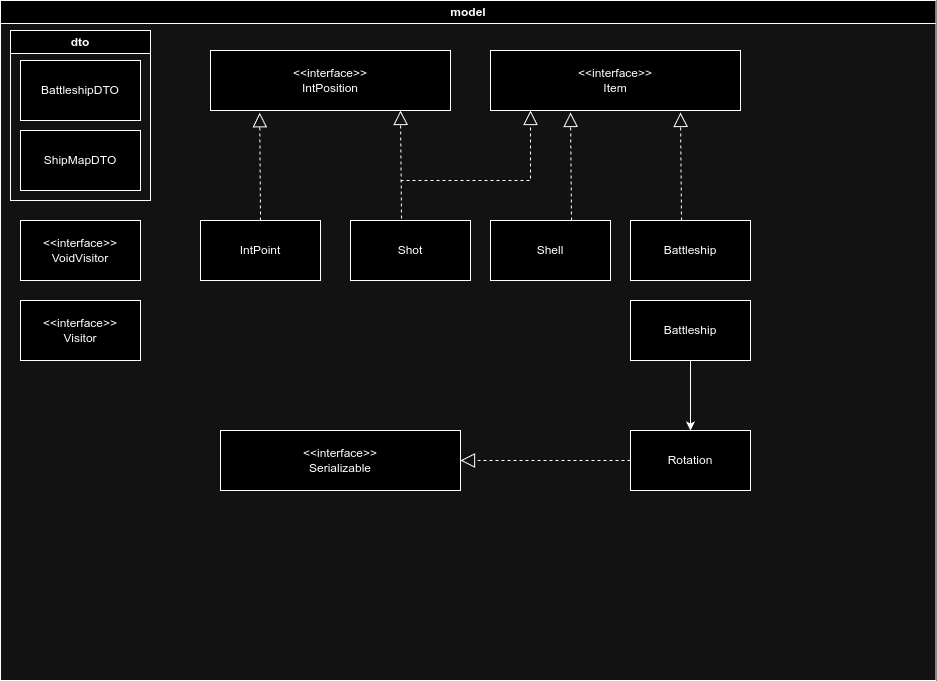

The diagram above was exported from draw.io. Its source (the exported page's mxGraphModel, read from the mxfile embedded in the PNG):
<mxGraphModel dx="2066" dy="1144" grid="1" gridSize="10" guides="1" tooltips="1" connect="1" arrows="1" fold="1" page="1" pageScale="1" pageWidth="850" pageHeight="1100" math="0" shadow="0">
  <root>
    <mxCell id="0" />
    <mxCell id="1" parent="0" />
    <mxCell id="aDlxI1AJLhMsBvxt54Mo-36" value="model" style="swimlane;whiteSpace=wrap" vertex="1" parent="1">
      <mxGeometry x="510" y="80" width="935.5" height="680" as="geometry" />
    </mxCell>
    <mxCell id="aDlxI1AJLhMsBvxt54Mo-111" value="" style="edgeStyle=orthogonalEdgeStyle;rounded=0;orthogonalLoop=1;jettySize=auto;html=1;" edge="1" parent="aDlxI1AJLhMsBvxt54Mo-36" target="aDlxI1AJLhMsBvxt54Mo-43">
      <mxGeometry relative="1" as="geometry">
        <mxPoint x="275.5" y="357.02857142857147" as="sourcePoint" />
      </mxGeometry>
    </mxCell>
    <mxCell id="aDlxI1AJLhMsBvxt54Mo-55" value="" style="endArrow=classic;html=1;rounded=0;exitX=0.285;exitY=0.94;exitDx=0;exitDy=0;entryX=0.5;entryY=0;entryDx=0;entryDy=0;exitPerimeter=0;" edge="1" parent="aDlxI1AJLhMsBvxt54Mo-36" target="aDlxI1AJLhMsBvxt54Mo-56">
      <mxGeometry width="50" height="50" relative="1" as="geometry">
        <mxPoint x="683.4450000000002" y="387.1200000000001" as="sourcePoint" />
        <mxPoint x="678" y="482" as="targetPoint" />
      </mxGeometry>
    </mxCell>
    <mxCell id="aDlxI1AJLhMsBvxt54Mo-134" value="" style="edgeStyle=orthogonalEdgeStyle;rounded=0;orthogonalLoop=1;jettySize=auto;html=1;exitX=0.5;exitY=1;exitDx=0;exitDy=0;entryX=0.25;entryY=1;entryDx=0;entryDy=0;" edge="1" parent="aDlxI1AJLhMsBvxt54Mo-36" target="aDlxI1AJLhMsBvxt54Mo-118">
      <mxGeometry relative="1" as="geometry">
        <mxPoint x="480" y="465" as="sourcePoint" />
        <mxPoint x="200" y="580" as="targetPoint" />
        <Array as="points">
          <mxPoint x="480" y="520" />
          <mxPoint x="208" y="520" />
        </Array>
      </mxGeometry>
    </mxCell>
    <mxCell id="aDlxI1AJLhMsBvxt54Mo-138" value="dto" style="swimlane;whiteSpace=wrap" vertex="1" parent="aDlxI1AJLhMsBvxt54Mo-36">
      <mxGeometry x="10" y="30" width="140" height="170" as="geometry" />
    </mxCell>
    <mxCell id="aDlxI1AJLhMsBvxt54Mo-139" value="" style="edgeStyle=orthogonalEdgeStyle;rounded=0;orthogonalLoop=1;jettySize=auto;html=1;" edge="1" parent="aDlxI1AJLhMsBvxt54Mo-138">
      <mxGeometry relative="1" as="geometry">
        <mxPoint x="275.5" y="357.02857142857147" as="sourcePoint" />
      </mxGeometry>
    </mxCell>
    <mxCell id="aDlxI1AJLhMsBvxt54Mo-142" value="BattleshipDTO" style="rounded=0;whiteSpace=wrap;html=1;" vertex="1" parent="aDlxI1AJLhMsBvxt54Mo-138">
      <mxGeometry x="10" y="30" width="120" height="60" as="geometry" />
    </mxCell>
    <mxCell id="aDlxI1AJLhMsBvxt54Mo-143" value="ShipMapDTO" style="rounded=0;whiteSpace=wrap;html=1;" vertex="1" parent="aDlxI1AJLhMsBvxt54Mo-138">
      <mxGeometry x="10" y="100" width="120" height="60" as="geometry" />
    </mxCell>
    <mxCell id="aDlxI1AJLhMsBvxt54Mo-144" value="&amp;lt;&amp;lt;interface&amp;gt;&amp;gt;&lt;div&gt;VoidVisitor&lt;/div&gt;" style="rounded=0;whiteSpace=wrap;html=1;" vertex="1" parent="aDlxI1AJLhMsBvxt54Mo-36">
      <mxGeometry x="20" y="220" width="120" height="60" as="geometry" />
    </mxCell>
    <mxCell id="aDlxI1AJLhMsBvxt54Mo-145" value="&amp;lt;&amp;lt;interface&amp;gt;&amp;gt;&lt;div&gt;Visitor&lt;/div&gt;" style="rounded=0;whiteSpace=wrap;html=1;" vertex="1" parent="aDlxI1AJLhMsBvxt54Mo-36">
      <mxGeometry x="20" y="300" width="120" height="60" as="geometry" />
    </mxCell>
    <mxCell id="aDlxI1AJLhMsBvxt54Mo-146" value="&amp;lt;&amp;lt;interface&amp;gt;&amp;gt;&lt;div&gt;IntPosition&lt;/div&gt;" style="rounded=0;whiteSpace=wrap;html=1;" vertex="1" parent="aDlxI1AJLhMsBvxt54Mo-36">
      <mxGeometry x="210" y="50" width="240" height="60" as="geometry" />
    </mxCell>
    <mxCell id="aDlxI1AJLhMsBvxt54Mo-147" value="&amp;lt;&amp;lt;interface&amp;gt;&amp;gt;&lt;div&gt;Item&lt;/div&gt;" style="rounded=0;whiteSpace=wrap;html=1;" vertex="1" parent="aDlxI1AJLhMsBvxt54Mo-36">
      <mxGeometry x="490" y="50" width="250" height="60" as="geometry" />
    </mxCell>
    <mxCell id="aDlxI1AJLhMsBvxt54Mo-148" value="IntPoint" style="rounded=0;whiteSpace=wrap;html=1;" vertex="1" parent="aDlxI1AJLhMsBvxt54Mo-36">
      <mxGeometry x="200" y="220" width="120" height="60" as="geometry" />
    </mxCell>
    <mxCell id="aDlxI1AJLhMsBvxt54Mo-149" value="Shell" style="rounded=0;whiteSpace=wrap;html=1;" vertex="1" parent="aDlxI1AJLhMsBvxt54Mo-36">
      <mxGeometry x="490" y="220" width="120" height="60" as="geometry" />
    </mxCell>
    <mxCell id="aDlxI1AJLhMsBvxt54Mo-150" value="Battleship" style="rounded=0;whiteSpace=wrap;html=1;" vertex="1" parent="aDlxI1AJLhMsBvxt54Mo-36">
      <mxGeometry x="630" y="220" width="120" height="60" as="geometry" />
    </mxCell>
    <mxCell id="aDlxI1AJLhMsBvxt54Mo-151" value="Battleship" style="rounded=0;whiteSpace=wrap;html=1;" vertex="1" parent="aDlxI1AJLhMsBvxt54Mo-36">
      <mxGeometry x="630" y="300" width="120" height="60" as="geometry" />
    </mxCell>
    <mxCell id="aDlxI1AJLhMsBvxt54Mo-152" value="Shot" style="rounded=0;whiteSpace=wrap;html=1;" vertex="1" parent="aDlxI1AJLhMsBvxt54Mo-36">
      <mxGeometry x="350" y="220" width="120" height="60" as="geometry" />
    </mxCell>
    <mxCell id="aDlxI1AJLhMsBvxt54Mo-154" value="" style="endArrow=block;dashed=1;endFill=0;endSize=12;html=1;rounded=0;exitX=0.5;exitY=0;exitDx=0;exitDy=0;entryX=0.205;entryY=1.038;entryDx=0;entryDy=0;entryPerimeter=0;" edge="1" parent="aDlxI1AJLhMsBvxt54Mo-36" source="aDlxI1AJLhMsBvxt54Mo-148" target="aDlxI1AJLhMsBvxt54Mo-146">
      <mxGeometry width="160" relative="1" as="geometry">
        <mxPoint x="200" y="310" as="sourcePoint" />
        <mxPoint x="360" y="310" as="targetPoint" />
      </mxGeometry>
    </mxCell>
    <mxCell id="aDlxI1AJLhMsBvxt54Mo-155" value="" style="endArrow=block;dashed=1;endFill=0;endSize=12;html=1;rounded=0;exitX=0.5;exitY=0;exitDx=0;exitDy=0;entryX=0.205;entryY=1.038;entryDx=0;entryDy=0;entryPerimeter=0;" edge="1" parent="aDlxI1AJLhMsBvxt54Mo-36">
      <mxGeometry width="160" relative="1" as="geometry">
        <mxPoint x="401" y="218" as="sourcePoint" />
        <mxPoint x="400" y="110" as="targetPoint" />
      </mxGeometry>
    </mxCell>
    <mxCell id="aDlxI1AJLhMsBvxt54Mo-156" value="" style="endArrow=block;dashed=1;endFill=0;endSize=12;html=1;rounded=0;entryX=0.205;entryY=1.038;entryDx=0;entryDy=0;entryPerimeter=0;" edge="1" parent="aDlxI1AJLhMsBvxt54Mo-36">
      <mxGeometry width="160" relative="1" as="geometry">
        <mxPoint x="400" y="180" as="sourcePoint" />
        <mxPoint x="530" y="110" as="targetPoint" />
        <Array as="points">
          <mxPoint x="530" y="180" />
        </Array>
      </mxGeometry>
    </mxCell>
    <mxCell id="aDlxI1AJLhMsBvxt54Mo-158" value="" style="endArrow=block;dashed=1;endFill=0;endSize=12;html=1;rounded=0;exitX=0.5;exitY=0;exitDx=0;exitDy=0;entryX=0.205;entryY=1.038;entryDx=0;entryDy=0;entryPerimeter=0;" edge="1" parent="aDlxI1AJLhMsBvxt54Mo-36">
      <mxGeometry width="160" relative="1" as="geometry">
        <mxPoint x="571" y="220" as="sourcePoint" />
        <mxPoint x="570" y="112" as="targetPoint" />
      </mxGeometry>
    </mxCell>
    <mxCell id="aDlxI1AJLhMsBvxt54Mo-159" value="" style="endArrow=block;dashed=1;endFill=0;endSize=12;html=1;rounded=0;exitX=0.5;exitY=0;exitDx=0;exitDy=0;entryX=0.205;entryY=1.038;entryDx=0;entryDy=0;entryPerimeter=0;" edge="1" parent="aDlxI1AJLhMsBvxt54Mo-36">
      <mxGeometry width="160" relative="1" as="geometry">
        <mxPoint x="681" y="220" as="sourcePoint" />
        <mxPoint x="680" y="112" as="targetPoint" />
      </mxGeometry>
    </mxCell>
    <mxCell id="aDlxI1AJLhMsBvxt54Mo-161" value="Rotation" style="rounded=0;whiteSpace=wrap;html=1;" vertex="1" parent="aDlxI1AJLhMsBvxt54Mo-36">
      <mxGeometry x="630" y="430" width="120" height="60" as="geometry" />
    </mxCell>
    <mxCell id="aDlxI1AJLhMsBvxt54Mo-163" value="&amp;lt;&amp;lt;interface&amp;gt;&amp;gt;&lt;div&gt;Serializable&lt;/div&gt;" style="rounded=0;whiteSpace=wrap;html=1;" vertex="1" parent="aDlxI1AJLhMsBvxt54Mo-36">
      <mxGeometry x="220" y="430" width="240" height="60" as="geometry" />
    </mxCell>
    <mxCell id="aDlxI1AJLhMsBvxt54Mo-164" value="" style="endArrow=block;dashed=1;endFill=0;endSize=12;html=1;rounded=0;exitX=0;exitY=0.5;exitDx=0;exitDy=0;entryX=1;entryY=0.5;entryDx=0;entryDy=0;" edge="1" parent="aDlxI1AJLhMsBvxt54Mo-36" source="aDlxI1AJLhMsBvxt54Mo-161" target="aDlxI1AJLhMsBvxt54Mo-163">
      <mxGeometry width="160" relative="1" as="geometry">
        <mxPoint x="541" y="598" as="sourcePoint" />
        <mxPoint x="540" y="490" as="targetPoint" />
      </mxGeometry>
    </mxCell>
    <mxCell id="aDlxI1AJLhMsBvxt54Mo-160" value="" style="endArrow=classic;html=1;rounded=0;exitX=0.5;exitY=1;exitDx=0;exitDy=0;" edge="1" parent="1" source="aDlxI1AJLhMsBvxt54Mo-151">
      <mxGeometry width="50" height="50" relative="1" as="geometry">
        <mxPoint x="760" y="420" as="sourcePoint" />
        <mxPoint x="1200" y="510" as="targetPoint" />
      </mxGeometry>
    </mxCell>
  </root>
</mxGraphModel>